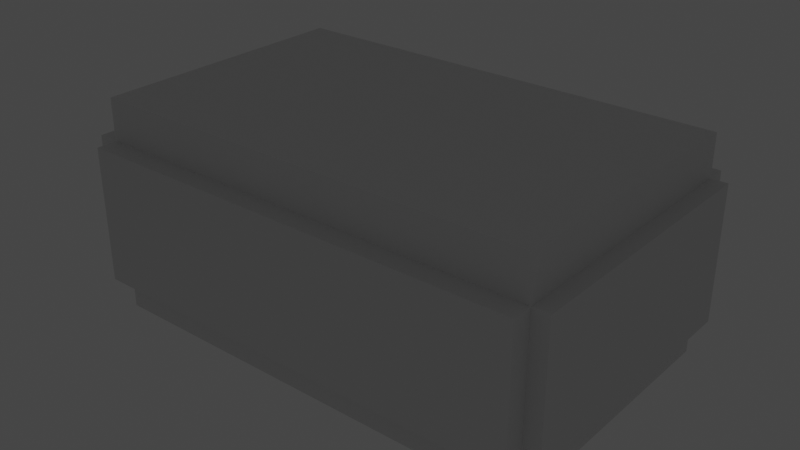 # Source: OfficeLarge.blend  (saved by Blender 2.92.15; exported with 4.5.12 LTS)
import bpy
from mathutils import Matrix  # noqa: F401  (used for matrix-valued properties, if any)

bpy.ops.wm.read_factory_settings(use_empty=True)
scene = bpy.context.scene
scene.name = 'Scene'

# ---- collections
col_collection = bpy.data.collections.new('Collection'); scene.collection.children.link(col_collection)

# ---- materials (node trees are filled in below, after node groups)
mat_material = bpy.data.materials.new('Material')
mat_material.alpha_threshold = 0.0
mat_material.use_transparent_shadow = False
mat_material.line_color = (0.0, 0.0, 0.0, 1.0)

# ---- material node trees
mat_material.use_nodes = True; mat_material.node_tree.nodes.clear()
_N = mat_material.node_tree.nodes; _L = mat_material.node_tree.links
n0 = _N.new('ShaderNodeOutputMaterial'); n0.name = 'Material Output'; n0.location = (300, 300)
n1 = _N.new('ShaderNodeBsdfPrincipled'); n1.name = 'Principled BSDF'; n1.location = (10, 300)
n1.distribution = 'GGX'
n1.subsurface_method = 'BURLEY'
n1.inputs[2].default_value = 0.4
n1.inputs[3].default_value = 1.45
n1.inputs[27].default_value = (0.0, 0.0, 0.0, 1.0)
n1.inputs[28].default_value = 1.0
_L.new(n1.outputs[0], n0.inputs[0])
n0.is_active_output = True

# ---- world
world_world = bpy.data.worlds.new('World'); scene.world = world_world
world_world.use_nodes = True; world_world.node_tree.nodes.clear()
_N = world_world.node_tree.nodes; _L = world_world.node_tree.links
n0 = _N.new('ShaderNodeOutputWorld'); n0.name = 'World Output'; n0.location = (300, 300)
n1 = _N.new('ShaderNodeBackground'); n1.name = 'Background'; n1.location = (10, 300)
n1.inputs[0].default_value = (0.05088, 0.05088, 0.05088, 1.0)
_L.new(n1.outputs[0], n0.inputs[0])
n0.is_active_output = True
world_world.color = (0.05088, 0.05088, 0.05088)
world_world.use_sun_shadow = False
world_world.sun_shadow_jitter_overblur = 0.0

# ---- lights
light_point = bpy.data.lights.new('Point', 'POINT')
light_point.transmission_factor = 0.0
light_point.energy = 3.0
light_point.shadow_soft_size = 0.25
light_point.shadow_maximum_resolution = 0.006
light_point.use_absolute_resolution = True

# ---- meshes
me_cube = bpy.data.meshes.new('Cube')
me_cube.from_pydata([(1.0, 1.0, 1.0), (1.0, 1.0, -1.0), (1.0, -1.0, 1.0), (1.0, -1.0, -1.0), (-1.0, 1.0, 1.0), (-1.0, 1.0, -1.0), (-1.0, -1.0, 1.0), (-1.0, -1.0, -1.0)], [], [(0, 4, 6, 2), (3, 2, 6, 7), (7, 6, 4, 5), (5, 1, 3, 7), (1, 0, 2, 3), (5, 4, 0, 1)])
_uv = me_cube.uv_layers.new(name='UVMap')
_uv.uv.foreach_set('vector', [0.625, 0.5, 0.875, 0.5, 0.875, 0.75, 0.625, 0.75, 0.375, 0.75, 0.625, 0.75, 0.625, 1.0, 0.375, 1.0, 0.375, 0.0, 0.625, 0.0, 0.625, 0.25, 0.375, 0.25, 0.125, 0.5, 0.375, 0.5, 0.375, 0.75, 0.125, 0.75, 0.375, 0.5, 0.625, 0.5, 0.625, 0.75, 0.375, 0.75, 0.375, 0.25, 0.625, 0.25, 0.625, 0.5, 0.375, 0.5])
me_cube.materials.append(mat_material)
me_cube.use_remesh_preserve_volume = False
me_cube.use_remesh_preserve_attributes = False
me_cube.use_mirror_vertex_groups = False
me_cube.update()
me_cube_001 = bpy.data.meshes.new('Cube.001')
me_cube_001.from_pydata([(-1.0, -1.0, -1.0), (-1.0, -1.0, 1.0), (-1.0, 1.0, -1.0), (-1.0, 1.0, 1.0), (1.0, -1.0, -1.0), (1.0, -1.0, 1.0), (1.0, 1.0, -1.0), (1.0, 1.0, 1.0)], [], [(0, 1, 3, 2), (2, 3, 7, 6), (6, 7, 5, 4), (4, 5, 1, 0), (2, 6, 4, 0), (7, 3, 1, 5)])
_uv = me_cube_001.uv_layers.new(name='UVMap')
_uv.uv.foreach_set('vector', [0.375, 0.0, 0.625, 0.0, 0.625, 0.25, 0.375, 0.25, 0.375, 0.25, 0.625, 0.25, 0.625, 0.5, 0.375, 0.5, 0.375, 0.5, 0.625, 0.5, 0.625, 0.75, 0.375, 0.75, 0.375, 0.75, 0.625, 0.75, 0.625, 1.0, 0.375, 1.0, 0.125, 0.5, 0.375, 0.5, 0.375, 0.75, 0.125, 0.75, 0.625, 0.5, 0.875, 0.5, 0.875, 0.75, 0.625, 0.75])
me_cube_001.use_remesh_fix_poles = True
me_cube_001.use_remesh_preserve_attributes = False
me_cube_001.use_mirror_vertex_groups = False
me_cube_001.update()
me_cube_002 = bpy.data.meshes.new('Cube.002')
me_cube_002.from_pydata([(-1.0, -1.0, -1.0), (-1.0, -1.0, 1.0), (-1.0, 1.0, -1.0), (-1.0, 1.0, 1.0), (1.0, -1.0, -1.0), (1.0, -1.0, 1.0), (1.0, 1.0, -1.0), (1.0, 1.0, 1.0)], [], [(0, 1, 3, 2), (2, 3, 7, 6), (6, 7, 5, 4), (4, 5, 1, 0), (2, 6, 4, 0), (7, 3, 1, 5)])
_uv = me_cube_002.uv_layers.new(name='UVMap')
_uv.uv.foreach_set('vector', [0.375, 0.0, 0.625, 0.0, 0.625, 0.25, 0.375, 0.25, 0.375, 0.25, 0.625, 0.25, 0.625, 0.5, 0.375, 0.5, 0.375, 0.5, 0.625, 0.5, 0.625, 0.75, 0.375, 0.75, 0.375, 0.75, 0.625, 0.75, 0.625, 1.0, 0.375, 1.0, 0.125, 0.5, 0.375, 0.5, 0.375, 0.75, 0.125, 0.75, 0.625, 0.5, 0.875, 0.5, 0.875, 0.75, 0.625, 0.75])
me_cube_002.use_remesh_fix_poles = True
me_cube_002.use_remesh_preserve_attributes = False
me_cube_002.use_mirror_vertex_groups = False
me_cube_002.update()
me_cube_003 = bpy.data.meshes.new('Cube.003')
me_cube_003.from_pydata([(-1.0, -1.0, -1.0), (-1.0, -1.0, 1.0), (-1.0, 1.0, -1.0), (-1.0, 1.0, 1.0), (1.0, -1.0, -1.0), (1.0, -1.0, 1.0), (1.0, 1.0, -1.0), (1.0, 1.0, 1.0)], [], [(0, 1, 3, 2), (2, 3, 7, 6), (6, 7, 5, 4), (4, 5, 1, 0), (2, 6, 4, 0), (7, 3, 1, 5)])
_uv = me_cube_003.uv_layers.new(name='UVMap')
_uv.uv.foreach_set('vector', [0.375, 0.0, 0.625, 0.0, 0.625, 0.25, 0.375, 0.25, 0.375, 0.25, 0.625, 0.25, 0.625, 0.5, 0.375, 0.5, 0.375, 0.5, 0.625, 0.5, 0.625, 0.75, 0.375, 0.75, 0.375, 0.75, 0.625, 0.75, 0.625, 1.0, 0.375, 1.0, 0.125, 0.5, 0.375, 0.5, 0.375, 0.75, 0.125, 0.75, 0.625, 0.5, 0.875, 0.5, 0.875, 0.75, 0.625, 0.75])
me_cube_003.use_remesh_fix_poles = True
me_cube_003.use_remesh_preserve_attributes = False
me_cube_003.use_mirror_vertex_groups = False
me_cube_003.update()
me_cube_004 = bpy.data.meshes.new('Cube.004')
me_cube_004.from_pydata([(-1.0, -1.0, -1.0), (-1.0, -1.0, 1.0), (-1.0, 1.0, -1.0), (-1.0, 1.0, 1.0), (1.0, -1.0, -1.0), (1.0, -1.0, 1.0), (1.0, 1.0, -1.0), (1.0, 1.0, 1.0)], [], [(0, 1, 3, 2), (2, 3, 7, 6), (6, 7, 5, 4), (4, 5, 1, 0), (2, 6, 4, 0), (7, 3, 1, 5)])
_uv = me_cube_004.uv_layers.new(name='UVMap')
_uv.uv.foreach_set('vector', [0.375, 0.0, 0.625, 0.0, 0.625, 0.25, 0.375, 0.25, 0.375, 0.25, 0.625, 0.25, 0.625, 0.5, 0.375, 0.5, 0.375, 0.5, 0.625, 0.5, 0.625, 0.75, 0.375, 0.75, 0.375, 0.75, 0.625, 0.75, 0.625, 1.0, 0.375, 1.0, 0.125, 0.5, 0.375, 0.5, 0.375, 0.75, 0.125, 0.75, 0.625, 0.5, 0.875, 0.5, 0.875, 0.75, 0.625, 0.75])
me_cube_004.use_remesh_fix_poles = True
me_cube_004.use_remesh_preserve_attributes = False
me_cube_004.use_mirror_vertex_groups = False
me_cube_004.update()
me_cube_005 = bpy.data.meshes.new('Cube.005')
me_cube_005.from_pydata([(-1.0, -1.0, -1.0), (-1.0, -1.0, -0.1348), (-1.0, 1.0, -1.0), (-1.0, 1.0, 1.0), (1.0, -1.0, -1.0), (1.0, -1.0, -0.1348), (1.0, 1.0, -1.0), (1.0, 1.0, 1.0), (-1.0, 0.0, -1.0), (-1.0, 0.0, -0.1451), (1.0, 0.0, -1.0), (1.0, 0.0, -0.1451)], [], [(8, 9, 3, 2), (2, 3, 7, 6), (10, 11, 5, 4), (4, 5, 1, 0), (8, 10, 4, 0), (11, 9, 1, 5), (7, 3, 9, 11), (2, 6, 10, 8), (6, 7, 11, 10), (0, 1, 9, 8)])
_uv = me_cube_005.uv_layers.new(name='UVMap')
_uv.uv.foreach_set('vector', [0.375, 0.125, 0.625, 0.125, 0.625, 0.25, 0.375, 0.25, 0.375, 0.25, 0.625, 0.25, 0.625, 0.5, 0.375, 0.5, 0.375, 0.625, 0.625, 0.625, 0.625, 0.75, 0.375, 0.75, 0.375, 0.75, 0.625, 0.75, 0.625, 1.0, 0.375, 1.0, 0.125, 0.625, 0.375, 0.625, 0.375, 0.75, 0.125, 0.75, 0.625, 0.625, 0.875, 0.625, 0.875, 0.75, 0.625, 0.75, 0.625, 0.5, 0.875, 0.5, 0.875, 0.625, 0.625, 0.625, 0.125, 0.5, 0.375, 0.5, 0.375, 0.625, 0.125, 0.625, 0.375, 0.5, 0.625, 0.5, 0.625, 0.625, 0.375, 0.625, 0.375, 0.0, 0.625, 0.0, 0.625, 0.125, 0.375, 0.125])
me_cube_005.use_remesh_fix_poles = True
me_cube_005.use_remesh_preserve_attributes = False
me_cube_005.use_mirror_vertex_groups = False
me_cube_005.update()
me_cube_006 = bpy.data.meshes.new('Cube.006')
me_cube_006.from_pydata([(-1.0, -1.0, -1.0), (-1.0, -1.0, 1.0), (-1.0, 1.0, -1.0), (-1.0, 1.0, 1.0), (1.0, -1.0, -1.0), (1.0, -1.0, 1.0), (1.0, 1.0, -1.0), (1.0, 1.0, 1.0)], [], [(0, 1, 3, 2), (2, 3, 7, 6), (6, 7, 5, 4), (4, 5, 1, 0), (2, 6, 4, 0), (7, 3, 1, 5)])
_uv = me_cube_006.uv_layers.new(name='UVMap')
_uv.uv.foreach_set('vector', [0.375, 0.0, 0.625, 0.0, 0.625, 0.25, 0.375, 0.25, 0.375, 0.25, 0.625, 0.25, 0.625, 0.5, 0.375, 0.5, 0.375, 0.5, 0.625, 0.5, 0.625, 0.75, 0.375, 0.75, 0.375, 0.75, 0.625, 0.75, 0.625, 1.0, 0.375, 1.0, 0.125, 0.5, 0.375, 0.5, 0.375, 0.75, 0.125, 0.75, 0.625, 0.5, 0.875, 0.5, 0.875, 0.75, 0.625, 0.75])
me_cube_006.use_remesh_fix_poles = True
me_cube_006.use_remesh_preserve_attributes = False
me_cube_006.use_mirror_vertex_groups = False
me_cube_006.update()
me_cube_007 = bpy.data.meshes.new('Cube.007')
me_cube_007.from_pydata([(-1.0, -1.0, -1.0), (-1.0, -1.0, -0.1348), (-1.0, 1.0, -1.0), (-1.0, 1.0, 1.0), (1.0, -1.0, -1.0), (1.0, -1.0, -0.1348), (1.0, 1.0, -1.0), (1.0, 1.0, 1.0), (-1.0, 0.0, -1.0), (-1.0, 0.0, -0.1451), (1.0, 0.0, -1.0), (1.0, 0.0, -0.1451)], [], [(8, 9, 3, 2), (2, 3, 7, 6), (10, 11, 5, 4), (4, 5, 1, 0), (8, 10, 4, 0), (11, 9, 1, 5), (7, 3, 9, 11), (2, 6, 10, 8), (6, 7, 11, 10), (0, 1, 9, 8)])
_uv = me_cube_007.uv_layers.new(name='UVMap')
_uv.uv.foreach_set('vector', [0.375, 0.125, 0.625, 0.125, 0.625, 0.25, 0.375, 0.25, 0.375, 0.25, 0.625, 0.25, 0.625, 0.5, 0.375, 0.5, 0.375, 0.625, 0.625, 0.625, 0.625, 0.75, 0.375, 0.75, 0.375, 0.75, 0.625, 0.75, 0.625, 1.0, 0.375, 1.0, 0.125, 0.625, 0.375, 0.625, 0.375, 0.75, 0.125, 0.75, 0.625, 0.625, 0.875, 0.625, 0.875, 0.75, 0.625, 0.75, 0.625, 0.5, 0.875, 0.5, 0.875, 0.625, 0.625, 0.625, 0.125, 0.5, 0.375, 0.5, 0.375, 0.625, 0.125, 0.625, 0.375, 0.5, 0.625, 0.5, 0.625, 0.625, 0.375, 0.625, 0.375, 0.0, 0.625, 0.0, 0.625, 0.125, 0.375, 0.125])
me_cube_007.use_remesh_fix_poles = True
me_cube_007.use_remesh_preserve_attributes = False
me_cube_007.use_mirror_vertex_groups = False
me_cube_007.update()
me_cube_008 = bpy.data.meshes.new('Cube.008')
me_cube_008.from_pydata([(-1.0, -1.0, -1.0), (-1.0, -1.0, -0.1348), (-1.0, 1.0, -1.0), (-1.0, 1.0, 1.0), (1.0, -1.0, -1.0), (1.0, -1.0, -0.1348), (1.0, 1.0, -1.0), (1.0, 1.0, 1.0), (-1.0, 0.0, -1.0), (-1.0, 0.0, -0.1451), (1.0, 0.0, -1.0), (1.0, 0.0, -0.1451)], [], [(8, 9, 3, 2), (2, 3, 7, 6), (10, 11, 5, 4), (4, 5, 1, 0), (8, 10, 4, 0), (11, 9, 1, 5), (7, 3, 9, 11), (2, 6, 10, 8), (6, 7, 11, 10), (0, 1, 9, 8)])
_uv = me_cube_008.uv_layers.new(name='UVMap')
_uv.uv.foreach_set('vector', [0.375, 0.125, 0.625, 0.125, 0.625, 0.25, 0.375, 0.25, 0.375, 0.25, 0.625, 0.25, 0.625, 0.5, 0.375, 0.5, 0.375, 0.625, 0.625, 0.625, 0.625, 0.75, 0.375, 0.75, 0.375, 0.75, 0.625, 0.75, 0.625, 1.0, 0.375, 1.0, 0.125, 0.625, 0.375, 0.625, 0.375, 0.75, 0.125, 0.75, 0.625, 0.625, 0.875, 0.625, 0.875, 0.75, 0.625, 0.75, 0.625, 0.5, 0.875, 0.5, 0.875, 0.625, 0.625, 0.625, 0.125, 0.5, 0.375, 0.5, 0.375, 0.625, 0.125, 0.625, 0.375, 0.5, 0.625, 0.5, 0.625, 0.625, 0.375, 0.625, 0.375, 0.0, 0.625, 0.0, 0.625, 0.125, 0.375, 0.125])
me_cube_008.use_remesh_fix_poles = True
me_cube_008.use_remesh_preserve_attributes = False
me_cube_008.use_mirror_vertex_groups = False
me_cube_008.update()
me_cube_009 = bpy.data.meshes.new('Cube.009')
me_cube_009.from_pydata([(-1.0, -1.0, -1.0), (-1.0, -1.0, -0.1348), (-1.0, 1.0, -1.0), (-1.0, 1.0, 1.0), (1.0, -1.0, -1.0), (1.0, -1.0, -0.1348), (1.0, 1.0, -1.0), (1.0, 1.0, 1.0), (-1.0, 0.0, -1.0), (-1.0, 0.0, -0.1451), (1.0, 0.0, -1.0), (1.0, 0.0, -0.1451)], [], [(8, 9, 3, 2), (2, 3, 7, 6), (10, 11, 5, 4), (4, 5, 1, 0), (8, 10, 4, 0), (11, 9, 1, 5), (7, 3, 9, 11), (2, 6, 10, 8), (6, 7, 11, 10), (0, 1, 9, 8)])
_uv = me_cube_009.uv_layers.new(name='UVMap')
_uv.uv.foreach_set('vector', [0.375, 0.125, 0.625, 0.125, 0.625, 0.25, 0.375, 0.25, 0.375, 0.25, 0.625, 0.25, 0.625, 0.5, 0.375, 0.5, 0.375, 0.625, 0.625, 0.625, 0.625, 0.75, 0.375, 0.75, 0.375, 0.75, 0.625, 0.75, 0.625, 1.0, 0.375, 1.0, 0.125, 0.625, 0.375, 0.625, 0.375, 0.75, 0.125, 0.75, 0.625, 0.625, 0.875, 0.625, 0.875, 0.75, 0.625, 0.75, 0.625, 0.5, 0.875, 0.5, 0.875, 0.625, 0.625, 0.625, 0.125, 0.5, 0.375, 0.5, 0.375, 0.625, 0.125, 0.625, 0.375, 0.5, 0.625, 0.5, 0.625, 0.625, 0.375, 0.625, 0.375, 0.0, 0.625, 0.0, 0.625, 0.125, 0.375, 0.125])
me_cube_009.use_remesh_fix_poles = True
me_cube_009.use_remesh_preserve_attributes = False
me_cube_009.use_mirror_vertex_groups = False
me_cube_009.update()
me_cube_010 = bpy.data.meshes.new('Cube.010')
me_cube_010.from_pydata([(-1.0, -1.0, -1.0), (-1.0, -1.0, -0.1348), (-1.0, 1.0, -1.0), (-1.0, 1.0, 1.0), (1.0, -1.0, -1.0), (1.0, -1.0, -0.1348), (1.0, 1.0, -1.0), (1.0, 1.0, 1.0), (-1.0, 0.0, -1.0), (-1.0, 0.0, -0.1451), (1.0, 0.0, -1.0), (1.0, 0.0, -0.1451)], [], [(8, 9, 3, 2), (2, 3, 7, 6), (10, 11, 5, 4), (4, 5, 1, 0), (8, 10, 4, 0), (11, 9, 1, 5), (7, 3, 9, 11), (2, 6, 10, 8), (6, 7, 11, 10), (0, 1, 9, 8)])
_uv = me_cube_010.uv_layers.new(name='UVMap')
_uv.uv.foreach_set('vector', [0.375, 0.125, 0.625, 0.125, 0.625, 0.25, 0.375, 0.25, 0.375, 0.25, 0.625, 0.25, 0.625, 0.5, 0.375, 0.5, 0.375, 0.625, 0.625, 0.625, 0.625, 0.75, 0.375, 0.75, 0.375, 0.75, 0.625, 0.75, 0.625, 1.0, 0.375, 1.0, 0.125, 0.625, 0.375, 0.625, 0.375, 0.75, 0.125, 0.75, 0.625, 0.625, 0.875, 0.625, 0.875, 0.75, 0.625, 0.75, 0.625, 0.5, 0.875, 0.5, 0.875, 0.625, 0.625, 0.625, 0.125, 0.5, 0.375, 0.5, 0.375, 0.625, 0.125, 0.625, 0.375, 0.5, 0.625, 0.5, 0.625, 0.625, 0.375, 0.625, 0.375, 0.0, 0.625, 0.0, 0.625, 0.125, 0.375, 0.125])
me_cube_010.use_remesh_fix_poles = True
me_cube_010.use_remesh_preserve_attributes = False
me_cube_010.use_mirror_vertex_groups = False
me_cube_010.update()
me_cube_011 = bpy.data.meshes.new('Cube.011')
me_cube_011.from_pydata([(-1.0, -1.0, -1.0), (-1.0, -1.0, -0.1348), (-1.0, 1.0, -1.0), (-1.0, 1.0, 1.0), (1.0, -1.0, -1.0), (1.0, -1.0, -0.1348), (1.0, 1.0, -1.0), (1.0, 1.0, 1.0), (-1.0, 0.0, -1.0), (-1.0, 0.0, -0.1451), (1.0, 0.0, -1.0), (1.0, 0.0, -0.1451)], [], [(8, 9, 3, 2), (2, 3, 7, 6), (10, 11, 5, 4), (4, 5, 1, 0), (8, 10, 4, 0), (11, 9, 1, 5), (7, 3, 9, 11), (2, 6, 10, 8), (6, 7, 11, 10), (0, 1, 9, 8)])
_uv = me_cube_011.uv_layers.new(name='UVMap')
_uv.uv.foreach_set('vector', [0.375, 0.125, 0.625, 0.125, 0.625, 0.25, 0.375, 0.25, 0.375, 0.25, 0.625, 0.25, 0.625, 0.5, 0.375, 0.5, 0.375, 0.625, 0.625, 0.625, 0.625, 0.75, 0.375, 0.75, 0.375, 0.75, 0.625, 0.75, 0.625, 1.0, 0.375, 1.0, 0.125, 0.625, 0.375, 0.625, 0.375, 0.75, 0.125, 0.75, 0.625, 0.625, 0.875, 0.625, 0.875, 0.75, 0.625, 0.75, 0.625, 0.5, 0.875, 0.5, 0.875, 0.625, 0.625, 0.625, 0.125, 0.5, 0.375, 0.5, 0.375, 0.625, 0.125, 0.625, 0.375, 0.5, 0.625, 0.5, 0.625, 0.625, 0.375, 0.625, 0.375, 0.0, 0.625, 0.0, 0.625, 0.125, 0.375, 0.125])
me_cube_011.use_remesh_fix_poles = True
me_cube_011.use_remesh_preserve_attributes = False
me_cube_011.use_mirror_vertex_groups = False
me_cube_011.update()
me_cube_012 = bpy.data.meshes.new('Cube.012')
me_cube_012.from_pydata([(-1.0, -1.0, -1.0), (-1.0, -1.0, -0.1348), (-1.0, 1.0, -1.0), (-1.0, 1.0, 1.0), (1.0, -1.0, -1.0), (1.0, -1.0, -0.1348), (1.0, 1.0, -1.0), (1.0, 1.0, 1.0), (-1.0, 0.0, -1.0), (-1.0, 0.0, -0.1451), (1.0, 0.0, -1.0), (1.0, 0.0, -0.1451)], [], [(8, 9, 3, 2), (2, 3, 7, 6), (10, 11, 5, 4), (4, 5, 1, 0), (8, 10, 4, 0), (11, 9, 1, 5), (7, 3, 9, 11), (2, 6, 10, 8), (6, 7, 11, 10), (0, 1, 9, 8)])
_uv = me_cube_012.uv_layers.new(name='UVMap')
_uv.uv.foreach_set('vector', [0.375, 0.125, 0.625, 0.125, 0.625, 0.25, 0.375, 0.25, 0.375, 0.25, 0.625, 0.25, 0.625, 0.5, 0.375, 0.5, 0.375, 0.625, 0.625, 0.625, 0.625, 0.75, 0.375, 0.75, 0.375, 0.75, 0.625, 0.75, 0.625, 1.0, 0.375, 1.0, 0.125, 0.625, 0.375, 0.625, 0.375, 0.75, 0.125, 0.75, 0.625, 0.625, 0.875, 0.625, 0.875, 0.75, 0.625, 0.75, 0.625, 0.5, 0.875, 0.5, 0.875, 0.625, 0.625, 0.625, 0.125, 0.5, 0.375, 0.5, 0.375, 0.625, 0.125, 0.625, 0.375, 0.5, 0.625, 0.5, 0.625, 0.625, 0.375, 0.625, 0.375, 0.0, 0.625, 0.0, 0.625, 0.125, 0.375, 0.125])
me_cube_012.use_remesh_fix_poles = True
me_cube_012.use_remesh_preserve_attributes = False
me_cube_012.use_mirror_vertex_groups = False
me_cube_012.update()
me_cube_013 = bpy.data.meshes.new('Cube.013')
me_cube_013.from_pydata([(-1.0, -1.0, -1.0), (-1.0, -1.0, -0.1348), (-1.0, 1.0, -1.0), (-1.0, 1.0, 1.0), (1.0, -1.0, -1.0), (1.0, -1.0, -0.1348), (1.0, 1.0, -1.0), (1.0, 1.0, 1.0), (-1.0, 0.0, -1.0), (-1.0, 0.0, -0.1451), (1.0, 0.0, -1.0), (1.0, 0.0, -0.1451)], [], [(8, 9, 3, 2), (2, 3, 7, 6), (10, 11, 5, 4), (4, 5, 1, 0), (8, 10, 4, 0), (11, 9, 1, 5), (7, 3, 9, 11), (2, 6, 10, 8), (6, 7, 11, 10), (0, 1, 9, 8)])
_uv = me_cube_013.uv_layers.new(name='UVMap')
_uv.uv.foreach_set('vector', [0.375, 0.125, 0.625, 0.125, 0.625, 0.25, 0.375, 0.25, 0.375, 0.25, 0.625, 0.25, 0.625, 0.5, 0.375, 0.5, 0.375, 0.625, 0.625, 0.625, 0.625, 0.75, 0.375, 0.75, 0.375, 0.75, 0.625, 0.75, 0.625, 1.0, 0.375, 1.0, 0.125, 0.625, 0.375, 0.625, 0.375, 0.75, 0.125, 0.75, 0.625, 0.625, 0.875, 0.625, 0.875, 0.75, 0.625, 0.75, 0.625, 0.5, 0.875, 0.5, 0.875, 0.625, 0.625, 0.625, 0.125, 0.5, 0.375, 0.5, 0.375, 0.625, 0.125, 0.625, 0.375, 0.5, 0.625, 0.5, 0.625, 0.625, 0.375, 0.625, 0.375, 0.0, 0.625, 0.0, 0.625, 0.125, 0.375, 0.125])
me_cube_013.use_remesh_fix_poles = True
me_cube_013.use_remesh_preserve_attributes = False
me_cube_013.use_mirror_vertex_groups = False
me_cube_013.update()
me_cube_014 = bpy.data.meshes.new('Cube.014')
me_cube_014.from_pydata([(-1.0, -1.0, -1.0), (-1.0, -1.0, -0.1348), (-1.0, 1.0, -1.0), (-1.0, 1.0, 1.0), (1.0, -1.0, -1.0), (1.0, -1.0, -0.1348), (1.0, 1.0, -1.0), (1.0, 1.0, 1.0), (-1.0, 0.0, -1.0), (-1.0, 0.0, -0.1451), (1.0, 0.0, -1.0), (1.0, 0.0, -0.1451)], [], [(8, 9, 3, 2), (2, 3, 7, 6), (10, 11, 5, 4), (4, 5, 1, 0), (8, 10, 4, 0), (11, 9, 1, 5), (7, 3, 9, 11), (2, 6, 10, 8), (6, 7, 11, 10), (0, 1, 9, 8)])
_uv = me_cube_014.uv_layers.new(name='UVMap')
_uv.uv.foreach_set('vector', [0.375, 0.125, 0.625, 0.125, 0.625, 0.25, 0.375, 0.25, 0.375, 0.25, 0.625, 0.25, 0.625, 0.5, 0.375, 0.5, 0.375, 0.625, 0.625, 0.625, 0.625, 0.75, 0.375, 0.75, 0.375, 0.75, 0.625, 0.75, 0.625, 1.0, 0.375, 1.0, 0.125, 0.625, 0.375, 0.625, 0.375, 0.75, 0.125, 0.75, 0.625, 0.625, 0.875, 0.625, 0.875, 0.75, 0.625, 0.75, 0.625, 0.5, 0.875, 0.5, 0.875, 0.625, 0.625, 0.625, 0.125, 0.5, 0.375, 0.5, 0.375, 0.625, 0.125, 0.625, 0.375, 0.5, 0.625, 0.5, 0.625, 0.625, 0.375, 0.625, 0.375, 0.0, 0.625, 0.0, 0.625, 0.125, 0.375, 0.125])
me_cube_014.use_remesh_fix_poles = True
me_cube_014.use_remesh_preserve_attributes = False
me_cube_014.use_mirror_vertex_groups = False
me_cube_014.update()
me_cube_015 = bpy.data.meshes.new('Cube.015')
me_cube_015.from_pydata([(-1.0, -1.0, -1.0), (-1.0, -1.0, -0.1348), (-1.0, 1.0, -1.0), (-1.0, 1.0, 1.0), (1.0, -1.0, -1.0), (1.0, -1.0, -0.1348), (1.0, 1.0, -1.0), (1.0, 1.0, 1.0), (-1.0, 0.0, -1.0), (-1.0, 0.0, -0.1451), (1.0, 0.0, -1.0), (1.0, 0.0, -0.1451)], [], [(8, 9, 3, 2), (2, 3, 7, 6), (10, 11, 5, 4), (4, 5, 1, 0), (8, 10, 4, 0), (11, 9, 1, 5), (7, 3, 9, 11), (2, 6, 10, 8), (6, 7, 11, 10), (0, 1, 9, 8)])
_uv = me_cube_015.uv_layers.new(name='UVMap')
_uv.uv.foreach_set('vector', [0.375, 0.125, 0.625, 0.125, 0.625, 0.25, 0.375, 0.25, 0.375, 0.25, 0.625, 0.25, 0.625, 0.5, 0.375, 0.5, 0.375, 0.625, 0.625, 0.625, 0.625, 0.75, 0.375, 0.75, 0.375, 0.75, 0.625, 0.75, 0.625, 1.0, 0.375, 1.0, 0.125, 0.625, 0.375, 0.625, 0.375, 0.75, 0.125, 0.75, 0.625, 0.625, 0.875, 0.625, 0.875, 0.75, 0.625, 0.75, 0.625, 0.5, 0.875, 0.5, 0.875, 0.625, 0.625, 0.625, 0.125, 0.5, 0.375, 0.5, 0.375, 0.625, 0.125, 0.625, 0.375, 0.5, 0.625, 0.5, 0.625, 0.625, 0.375, 0.625, 0.375, 0.0, 0.625, 0.0, 0.625, 0.125, 0.375, 0.125])
me_cube_015.use_remesh_fix_poles = True
me_cube_015.use_remesh_preserve_attributes = False
me_cube_015.use_mirror_vertex_groups = False
me_cube_015.update()
me_cube_016 = bpy.data.meshes.new('Cube.016')
me_cube_016.from_pydata([(-1.0, -1.0, -1.0), (-1.0, -1.0, 1.0), (-1.0, 1.0, -1.0), (-1.0, 1.0, 1.0), (1.0, -1.0, -1.0), (1.0, -1.0, 1.0), (1.0, 1.0, -1.0), (1.0, 1.0, 1.0)], [], [(0, 1, 3, 2), (2, 3, 7, 6), (6, 7, 5, 4), (4, 5, 1, 0), (2, 6, 4, 0), (7, 3, 1, 5)])
_uv = me_cube_016.uv_layers.new(name='UVMap')
_uv.uv.foreach_set('vector', [0.375, 0.0, 0.625, 0.0, 0.625, 0.25, 0.375, 0.25, 0.375, 0.25, 0.625, 0.25, 0.625, 0.5, 0.375, 0.5, 0.375, 0.5, 0.625, 0.5, 0.625, 0.75, 0.375, 0.75, 0.375, 0.75, 0.625, 0.75, 0.625, 1.0, 0.375, 1.0, 0.125, 0.5, 0.375, 0.5, 0.375, 0.75, 0.125, 0.75, 0.625, 0.5, 0.875, 0.5, 0.875, 0.75, 0.625, 0.75])
me_cube_016.use_remesh_fix_poles = True
me_cube_016.use_remesh_preserve_attributes = False
me_cube_016.use_mirror_vertex_groups = False
me_cube_016.update()
me_cube_017 = bpy.data.meshes.new('Cube.017')
me_cube_017.from_pydata([(-1.0, -1.0, -1.0), (-1.0, -1.0, 1.0), (-1.0, 1.0, -1.0), (-1.0, 1.0, 1.0), (1.0, -1.0, -1.0), (1.0, -1.0, 1.0), (1.0, 1.0, -1.0), (1.0, 1.0, 1.0)], [], [(0, 1, 3, 2), (2, 3, 7, 6), (6, 7, 5, 4), (4, 5, 1, 0), (2, 6, 4, 0), (7, 3, 1, 5)])
_uv = me_cube_017.uv_layers.new(name='UVMap')
_uv.uv.foreach_set('vector', [0.375, 0.0, 0.625, 0.0, 0.625, 0.25, 0.375, 0.25, 0.375, 0.25, 0.625, 0.25, 0.625, 0.5, 0.375, 0.5, 0.375, 0.5, 0.625, 0.5, 0.625, 0.75, 0.375, 0.75, 0.375, 0.75, 0.625, 0.75, 0.625, 1.0, 0.375, 1.0, 0.125, 0.5, 0.375, 0.5, 0.375, 0.75, 0.125, 0.75, 0.625, 0.5, 0.875, 0.5, 0.875, 0.75, 0.625, 0.75])
me_cube_017.use_remesh_fix_poles = True
me_cube_017.use_remesh_preserve_attributes = False
me_cube_017.use_mirror_vertex_groups = False
me_cube_017.update()
me_cube_018 = bpy.data.meshes.new('Cube.018')
me_cube_018.from_pydata([(-1.0, -1.0, -1.0), (-1.0, -1.0, 1.0), (-1.0, 1.0, -1.0), (-1.0, 1.0, 1.0), (1.0, -1.0, -1.0), (1.0, -1.0, 1.0), (1.0, 1.0, -1.0), (1.0, 1.0, 1.0)], [], [(0, 1, 3, 2), (2, 3, 7, 6), (6, 7, 5, 4), (4, 5, 1, 0), (2, 6, 4, 0), (7, 3, 1, 5)])
_uv = me_cube_018.uv_layers.new(name='UVMap')
_uv.uv.foreach_set('vector', [0.375, 0.0, 0.625, 0.0, 0.625, 0.25, 0.375, 0.25, 0.375, 0.25, 0.625, 0.25, 0.625, 0.5, 0.375, 0.5, 0.375, 0.5, 0.625, 0.5, 0.625, 0.75, 0.375, 0.75, 0.375, 0.75, 0.625, 0.75, 0.625, 1.0, 0.375, 1.0, 0.125, 0.5, 0.375, 0.5, 0.375, 0.75, 0.125, 0.75, 0.625, 0.5, 0.875, 0.5, 0.875, 0.75, 0.625, 0.75])
me_cube_018.use_remesh_fix_poles = True
me_cube_018.use_remesh_preserve_attributes = False
me_cube_018.use_mirror_vertex_groups = False
me_cube_018.update()
me_cube_019 = bpy.data.meshes.new('Cube.019')
me_cube_019.from_pydata([(-1.0, -1.0, -1.0), (-1.0, -1.0, 1.0), (-1.0, 1.0, -1.0), (-1.0, 1.0, 1.0), (1.0, -1.0, -1.0), (1.0, -1.0, 1.0), (1.0, 1.0, -1.0), (1.0, 1.0, 1.0)], [], [(0, 1, 3, 2), (2, 3, 7, 6), (6, 7, 5, 4), (4, 5, 1, 0), (2, 6, 4, 0), (7, 3, 1, 5)])
_uv = me_cube_019.uv_layers.new(name='UVMap')
_uv.uv.foreach_set('vector', [0.375, 0.0, 0.625, 0.0, 0.625, 0.25, 0.375, 0.25, 0.375, 0.25, 0.625, 0.25, 0.625, 0.5, 0.375, 0.5, 0.375, 0.5, 0.625, 0.5, 0.625, 0.75, 0.375, 0.75, 0.375, 0.75, 0.625, 0.75, 0.625, 1.0, 0.375, 1.0, 0.125, 0.5, 0.375, 0.5, 0.375, 0.75, 0.125, 0.75, 0.625, 0.5, 0.875, 0.5, 0.875, 0.75, 0.625, 0.75])
me_cube_019.use_remesh_fix_poles = True
me_cube_019.use_remesh_preserve_attributes = False
me_cube_019.use_mirror_vertex_groups = False
me_cube_019.update()
me_cube_020 = bpy.data.meshes.new('Cube.020')
me_cube_020.from_pydata([(1.0, 1.0, 1.0), (1.0, 1.0, -1.0), (1.0, -1.0, 1.0), (1.0, -1.0, -1.0), (-1.0, 1.0, 1.0), (-1.0, 1.0, -1.0), (-1.0, -1.0, 1.0), (-1.0, -1.0, -1.0)], [], [(0, 4, 6, 2), (3, 2, 6, 7), (7, 6, 4, 5), (5, 1, 3, 7), (1, 0, 2, 3), (5, 4, 0, 1)])
_uv = me_cube_020.uv_layers.new(name='UVMap')
_uv.uv.foreach_set('vector', [0.625, 0.5, 0.875, 0.5, 0.875, 0.75, 0.625, 0.75, 0.375, 0.75, 0.625, 0.75, 0.625, 1.0, 0.375, 1.0, 0.375, 0.0, 0.625, 0.0, 0.625, 0.25, 0.375, 0.25, 0.125, 0.5, 0.375, 0.5, 0.375, 0.75, 0.125, 0.75, 0.375, 0.5, 0.625, 0.5, 0.625, 0.75, 0.375, 0.75, 0.375, 0.25, 0.625, 0.25, 0.625, 0.5, 0.375, 0.5])
me_cube_020.materials.append(mat_material)
me_cube_020.use_remesh_preserve_volume = False
me_cube_020.use_remesh_preserve_attributes = False
me_cube_020.use_mirror_vertex_groups = False
me_cube_020.update()
me_cube_021 = bpy.data.meshes.new('Cube.021')
me_cube_021.from_pydata([(-1.0, -1.0, -1.0), (-1.0, -1.0, 1.0), (-1.0, 1.0, -1.0), (-1.0, 1.0, 1.0), (1.0, -1.0, -1.0), (1.0, -1.0, 1.0), (1.0, 1.0, -1.0), (1.0, 1.0, 1.0)], [], [(0, 1, 3, 2), (2, 3, 7, 6), (6, 7, 5, 4), (4, 5, 1, 0), (2, 6, 4, 0), (7, 3, 1, 5)])
_uv = me_cube_021.uv_layers.new(name='UVMap')
_uv.uv.foreach_set('vector', [0.375, 0.0, 0.625, 0.0, 0.625, 0.25, 0.375, 0.25, 0.375, 0.25, 0.625, 0.25, 0.625, 0.5, 0.375, 0.5, 0.375, 0.5, 0.625, 0.5, 0.625, 0.75, 0.375, 0.75, 0.375, 0.75, 0.625, 0.75, 0.625, 1.0, 0.375, 1.0, 0.125, 0.5, 0.375, 0.5, 0.375, 0.75, 0.125, 0.75, 0.625, 0.5, 0.875, 0.5, 0.875, 0.75, 0.625, 0.75])
me_cube_021.use_remesh_fix_poles = True
me_cube_021.use_remesh_preserve_attributes = False
me_cube_021.use_mirror_vertex_groups = False
me_cube_021.update()

# ---- objects
ob_floor = bpy.data.objects.new('Floor', me_cube)
ob_right_wall = bpy.data.objects.new('Right Wall', me_cube_001)
ob_left_wall = bpy.data.objects.new('Left Wall', me_cube_002)
ob_left_wall_001 = bpy.data.objects.new('Left Wall.001', me_cube_003)
ob_left_wall_002 = bpy.data.objects.new('Left Wall.002', me_cube_004)
ob_chair_001 = bpy.data.objects.new('Chair.001', me_cube_005)
ob_table = bpy.data.objects.new('Table', me_cube_006)
ob_chair_002 = bpy.data.objects.new('Chair.002', me_cube_007)
ob_chair_003 = bpy.data.objects.new('Chair.003', me_cube_008)
ob_chair_004 = bpy.data.objects.new('Chair.004', me_cube_009)
ob_chair = bpy.data.objects.new('Chair', me_cube_010)
ob_chair_005 = bpy.data.objects.new('Chair.005', me_cube_011)
ob_chair_006 = bpy.data.objects.new('Chair.006', me_cube_012)
ob_chair_007 = bpy.data.objects.new('Chair.007', me_cube_013)
ob_chair_008 = bpy.data.objects.new('Chair.008', me_cube_014)
ob_chair_009 = bpy.data.objects.new('Chair.009', me_cube_015)
ob_windows = bpy.data.objects.new('Windows', me_cube_016)
ob_windows_001 = bpy.data.objects.new('Windows.001', me_cube_017)
ob_windows_002 = bpy.data.objects.new('Windows.002', me_cube_018)
ob_projector = bpy.data.objects.new('Projector', me_cube_019)
ob_point = bpy.data.objects.new('Point', light_point)
ob_roof = bpy.data.objects.new('Roof', me_cube_020)
ob_cube = bpy.data.objects.new('Cube', me_cube_021)

# ---- transforms, parenting, visibility, modifiers, constraints
ob_floor.location = (0.0, 0.0, -1.0)
ob_floor.scale = (10.0, 6.0, 1.0)
ob_floor.lock_rotations_4d = False
ob_floor.empty_display_type = 'ARROWS'
ob_floor.lineart.crease_threshold = 0.0
ob_right_wall.location = (0.0, -6.401, 2.7)
ob_right_wall.scale = (10.0, 0.5, 3.0)
ob_right_wall.lineart.crease_threshold = 0.0
ob_left_wall.location = (0.0, 6.412, 2.7)
ob_left_wall.scale = (10.0, 0.5, 3.0)
ob_left_wall.lineart.crease_threshold = 0.0
ob_left_wall_001.location = (10.22, 0.0, 2.7)
ob_left_wall_001.rotation_euler = (0.0, 0.0, 1.571)
ob_left_wall_001.scale = (6.0, 0.5, 3.0)
ob_left_wall_001.lineart.crease_threshold = 0.0
ob_left_wall_002.location = (-10.46, 0.0, 2.7)
ob_left_wall_002.rotation_euler = (0.0, 0.0, 1.571)
ob_left_wall_002.scale = (6.0, 0.5, 3.0)
ob_left_wall_002.lineart.crease_threshold = 0.0
ob_chair_001.location = (-1.488, 3.0, 1.21)
ob_chair_001.scale = (0.5, 0.5, 1.2)
ob_chair_001.lineart.crease_threshold = 0.0
ob_table.location = (2.527, 0.0, 0.7)
ob_table.scale = (5.0, 2.0, 0.7)
ob_table.lineart.crease_threshold = 0.0
ob_chair_002.location = (0.5118, 3.0, 1.21)
ob_chair_002.scale = (0.5, 0.5, 1.2)
ob_chair_002.lineart.crease_threshold = 0.0
ob_chair_003.location = (2.512, 3.0, 1.21)
ob_chair_003.scale = (0.5, 0.5, 1.2)
ob_chair_003.lineart.crease_threshold = 0.0
ob_chair_004.location = (4.512, 3.0, 1.21)
ob_chair_004.scale = (0.5, 0.5, 1.2)
ob_chair_004.lineart.crease_threshold = 0.0
ob_chair.location = (6.512, 3.0, 1.217)
ob_chair.scale = (0.5, 0.5, 1.2)
ob_chair.lineart.crease_threshold = 0.0
ob_chair_005.location = (-1.488, -3.0, 1.21)
ob_chair_005.rotation_euler = (0.0, 0.0, 3.142)
ob_chair_005.scale = (0.5, 0.5, 1.2)
ob_chair_005.lineart.crease_threshold = 0.0
ob_chair_006.location = (0.5118, -3.0, 1.21)
ob_chair_006.rotation_euler = (0.0, 0.0, 3.142)
ob_chair_006.scale = (0.5, 0.5, 1.2)
ob_chair_006.lineart.crease_threshold = 0.0
ob_chair_007.location = (2.512, -3.0, 1.21)
ob_chair_007.rotation_euler = (0.0, 0.0, 3.142)
ob_chair_007.scale = (0.5, 0.5, 1.2)
ob_chair_007.lineart.crease_threshold = 0.0
ob_chair_008.location = (4.512, -3.0, 1.21)
ob_chair_008.rotation_euler = (0.0, 0.0, 3.142)
ob_chair_008.scale = (0.5, 0.5, 1.2)
ob_chair_008.lineart.crease_threshold = 0.0
ob_chair_009.location = (6.512, -3.0, 1.217)
ob_chair_009.rotation_euler = (0.0, 0.0, 3.142)
ob_chair_009.scale = (0.5, 0.5, 1.2)
ob_chair_009.lineart.crease_threshold = 0.0
ob_windows.location = (2.512, -5.842, 2.939)
ob_windows.scale = (4.0, 0.1, 1.4)
ob_windows.lineart.crease_threshold = 0.0
ob_windows_001.location = (2.512, 5.853, 2.939)
ob_windows_001.scale = (4.0, 0.1, 1.4)
ob_windows_001.lineart.crease_threshold = 0.0
ob_windows_002.location = (9.644, 0.0, 2.939)
ob_windows_002.rotation_euler = (0.0, 0.0, 1.571)
ob_windows_002.scale = (4.0, 0.1, 1.4)
ob_windows_002.lineart.crease_threshold = 0.0
ob_projector.location = (-9.908, 0.0, 2.939)
ob_projector.rotation_euler = (0.0, 0.0, 1.571)
ob_projector.scale = (5.0, 0.1, 2.0)
ob_projector.lineart.crease_threshold = 0.0
ob_point.location = (0.0, 0.0, 4.895)
ob_point.lineart.crease_threshold = 0.0
ob_roof.location = (0.0, 0.0, 6.56)
ob_roof.scale = (10.0, 6.0, 1.0)
ob_roof.lock_rotations_4d = False
ob_roof.empty_display_type = 'ARROWS'
ob_roof.lineart.crease_threshold = 0.0
ob_cube.location = (-6.796, 5.87, 2.0)
ob_cube.scale = (0.8, 0.1, 2.0)
ob_cube.lineart.crease_threshold = 0.0

# ---- collection membership
col_collection.objects.link(ob_floor)
col_collection.objects.link(ob_right_wall)
col_collection.objects.link(ob_left_wall)
col_collection.objects.link(ob_left_wall_001)
col_collection.objects.link(ob_left_wall_002)
col_collection.objects.link(ob_chair_001)
col_collection.objects.link(ob_table)
col_collection.objects.link(ob_chair_002)
col_collection.objects.link(ob_chair_003)
col_collection.objects.link(ob_chair_004)
col_collection.objects.link(ob_chair)
col_collection.objects.link(ob_chair_005)
col_collection.objects.link(ob_chair_006)
col_collection.objects.link(ob_chair_007)
col_collection.objects.link(ob_chair_008)
col_collection.objects.link(ob_chair_009)
col_collection.objects.link(ob_windows)
col_collection.objects.link(ob_windows_001)
col_collection.objects.link(ob_windows_002)
col_collection.objects.link(ob_projector)
col_collection.objects.link(ob_point)
col_collection.objects.link(ob_roof)
col_collection.objects.link(ob_cube)

# ---- scene / render settings (as saved in the file)
scene.frame_start = 1; scene.frame_end = 250; scene.frame_set(1)
scene.render.engine = 'BLENDER_EEVEE_NEXT'
scene.cycles.use_denoising = False
scene.cycles.samples = 128
scene.cycles.sampling_pattern = 'TABULATED_SOBOL'
scene.cycles.use_adaptive_sampling = False
scene.cycles.use_light_tree = False
scene.view_settings.view_transform = 'Filmic'
bpy.context.view_layer.update()

# ---- added for rendering (the .blend has no active camera): camera
cam_auto = bpy.data.cameras.new('AutoCamera')
cam_auto.lens = 50.0
cam_auto.sensor_width = 36.0
cam_auto.clip_end = 1000.0
ob_auto_camera = bpy.data.objects.new('AutoCamera', cam_auto)
scene.collection.objects.link(ob_auto_camera)
ob_auto_camera.location = (25.2574, -30.4462, 23.0811)
ob_auto_camera.rotation_euler = (1.09748, -7.21219e-08, 0.694738)
scene.camera = ob_auto_camera
bpy.context.view_layer.update()
